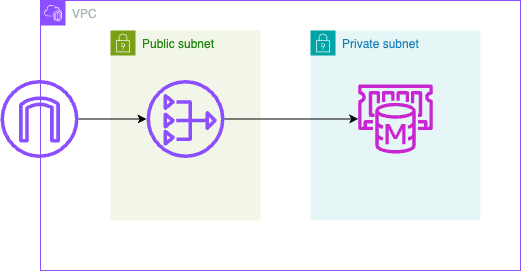

The diagram above was exported from draw.io. Its source (the exported page's mxGraphModel, read from the mxfile embedded in the PNG):
<mxGraphModel dx="1041" dy="811" grid="1" gridSize="10" guides="1" tooltips="1" connect="1" arrows="1" fold="1" page="1" pageScale="1" pageWidth="1169" pageHeight="827" math="0" shadow="0">
  <root>
    <mxCell id="0" />
    <mxCell id="1" parent="0" />
    <mxCell id="UEzPUAAOIrF-is8g5C7q-137" value="" style="edgeStyle=orthogonalEdgeStyle;rounded=0;orthogonalLoop=1;jettySize=auto;html=1;startArrow=none;startFill=0;endArrow=open;endFill=0;strokeWidth=2;strokeColor=#808080;" parent="1" edge="1">
      <mxGeometry relative="1" as="geometry">
        <mxPoint x="878.5" y="162.5" as="sourcePoint" />
      </mxGeometry>
    </mxCell>
    <mxCell id="UQjYxd2NiILubiA_wul0-2" value="" style="edgeStyle=orthogonalEdgeStyle;rounded=0;orthogonalLoop=1;jettySize=auto;html=1;" edge="1" parent="1">
      <mxGeometry relative="1" as="geometry">
        <mxPoint x="839.5" y="92.5" as="targetPoint" />
      </mxGeometry>
    </mxCell>
    <mxCell id="UQjYxd2NiILubiA_wul0-1" value="VPC" style="points=[[0,0],[0.25,0],[0.5,0],[0.75,0],[1,0],[1,0.25],[1,0.5],[1,0.75],[1,1],[0.75,1],[0.5,1],[0.25,1],[0,1],[0,0.75],[0,0.5],[0,0.25]];outlineConnect=0;gradientColor=none;html=1;whiteSpace=wrap;fontSize=12;fontStyle=0;container=1;pointerEvents=0;collapsible=0;recursiveResize=0;shape=mxgraph.aws4.group;grIcon=mxgraph.aws4.group_vpc2;strokeColor=#8C4FFF;fillColor=none;verticalAlign=top;align=left;spacingLeft=30;fontColor=#AAB7B8;dashed=0;" vertex="1" parent="1">
      <mxGeometry x="500" y="260" width="480" height="270" as="geometry" />
    </mxCell>
    <mxCell id="UQjYxd2NiILubiA_wul0-6" value="Private subnet" style="points=[[0,0],[0.25,0],[0.5,0],[0.75,0],[1,0],[1,0.25],[1,0.5],[1,0.75],[1,1],[0.75,1],[0.5,1],[0.25,1],[0,1],[0,0.75],[0,0.5],[0,0.25]];outlineConnect=0;gradientColor=none;html=1;whiteSpace=wrap;fontSize=12;fontStyle=0;container=1;pointerEvents=0;collapsible=0;recursiveResize=0;shape=mxgraph.aws4.group;grIcon=mxgraph.aws4.group_security_group;grStroke=0;strokeColor=#00A4A6;fillColor=#E6F6F7;verticalAlign=top;align=left;spacingLeft=30;fontColor=#147EBA;dashed=0;" vertex="1" parent="UQjYxd2NiILubiA_wul0-1">
      <mxGeometry x="270" y="30" width="170" height="189.75" as="geometry" />
    </mxCell>
    <mxCell id="UQjYxd2NiILubiA_wul0-3" value="" style="sketch=0;outlineConnect=0;fontColor=#232F3E;gradientColor=none;fillColor=#C925D1;strokeColor=none;dashed=0;verticalLabelPosition=bottom;verticalAlign=top;align=center;html=1;fontSize=12;fontStyle=0;aspect=fixed;pointerEvents=1;shape=mxgraph.aws4.elasticache_for_memcached;" vertex="1" parent="UQjYxd2NiILubiA_wul0-6">
      <mxGeometry x="46" y="54" width="78" height="69" as="geometry" />
    </mxCell>
    <mxCell id="UQjYxd2NiILubiA_wul0-13" value="Public subnet" style="points=[[0,0],[0.25,0],[0.5,0],[0.75,0],[1,0],[1,0.25],[1,0.5],[1,0.75],[1,1],[0.75,1],[0.5,1],[0.25,1],[0,1],[0,0.75],[0,0.5],[0,0.25]];outlineConnect=0;gradientColor=none;html=1;whiteSpace=wrap;fontSize=12;fontStyle=0;container=1;pointerEvents=0;collapsible=0;recursiveResize=0;shape=mxgraph.aws4.group;grIcon=mxgraph.aws4.group_security_group;grStroke=0;strokeColor=#7AA116;fillColor=#F2F6E8;verticalAlign=top;align=left;spacingLeft=30;fontColor=#248814;dashed=0;" vertex="1" parent="UQjYxd2NiILubiA_wul0-1">
      <mxGeometry x="70" y="30" width="150" height="190" as="geometry" />
    </mxCell>
    <mxCell id="UQjYxd2NiILubiA_wul0-10" value="" style="sketch=0;outlineConnect=0;fontColor=#232F3E;gradientColor=none;fillColor=#8C4FFF;strokeColor=none;dashed=0;verticalLabelPosition=bottom;verticalAlign=top;align=center;html=1;fontSize=12;fontStyle=0;aspect=fixed;pointerEvents=1;shape=mxgraph.aws4.nat_gateway;" vertex="1" parent="UQjYxd2NiILubiA_wul0-13">
      <mxGeometry x="36" y="49.5" width="78" height="78" as="geometry" />
    </mxCell>
    <mxCell id="UQjYxd2NiILubiA_wul0-5" style="edgeStyle=orthogonalEdgeStyle;rounded=0;orthogonalLoop=1;jettySize=auto;html=1;" edge="1" parent="UQjYxd2NiILubiA_wul0-1" source="UQjYxd2NiILubiA_wul0-10" target="UQjYxd2NiILubiA_wul0-3">
      <mxGeometry relative="1" as="geometry">
        <mxPoint x="208" y="117" as="sourcePoint" />
        <mxPoint x="333.5" y="118.75" as="targetPoint" />
      </mxGeometry>
    </mxCell>
    <mxCell id="UQjYxd2NiILubiA_wul0-12" value="" style="sketch=0;outlineConnect=0;fontColor=#232F3E;gradientColor=none;fillColor=#8C4FFF;strokeColor=none;dashed=0;verticalLabelPosition=bottom;verticalAlign=top;align=center;html=1;fontSize=12;fontStyle=0;aspect=fixed;pointerEvents=1;shape=mxgraph.aws4.internet_gateway;" vertex="1" parent="UQjYxd2NiILubiA_wul0-1">
      <mxGeometry x="-40" y="79.5" width="78" height="78" as="geometry" />
    </mxCell>
    <mxCell id="UQjYxd2NiILubiA_wul0-14" style="edgeStyle=orthogonalEdgeStyle;rounded=0;orthogonalLoop=1;jettySize=auto;html=1;" edge="1" parent="UQjYxd2NiILubiA_wul0-1" source="UQjYxd2NiILubiA_wul0-12" target="UQjYxd2NiILubiA_wul0-10">
      <mxGeometry relative="1" as="geometry" />
    </mxCell>
  </root>
</mxGraphModel>